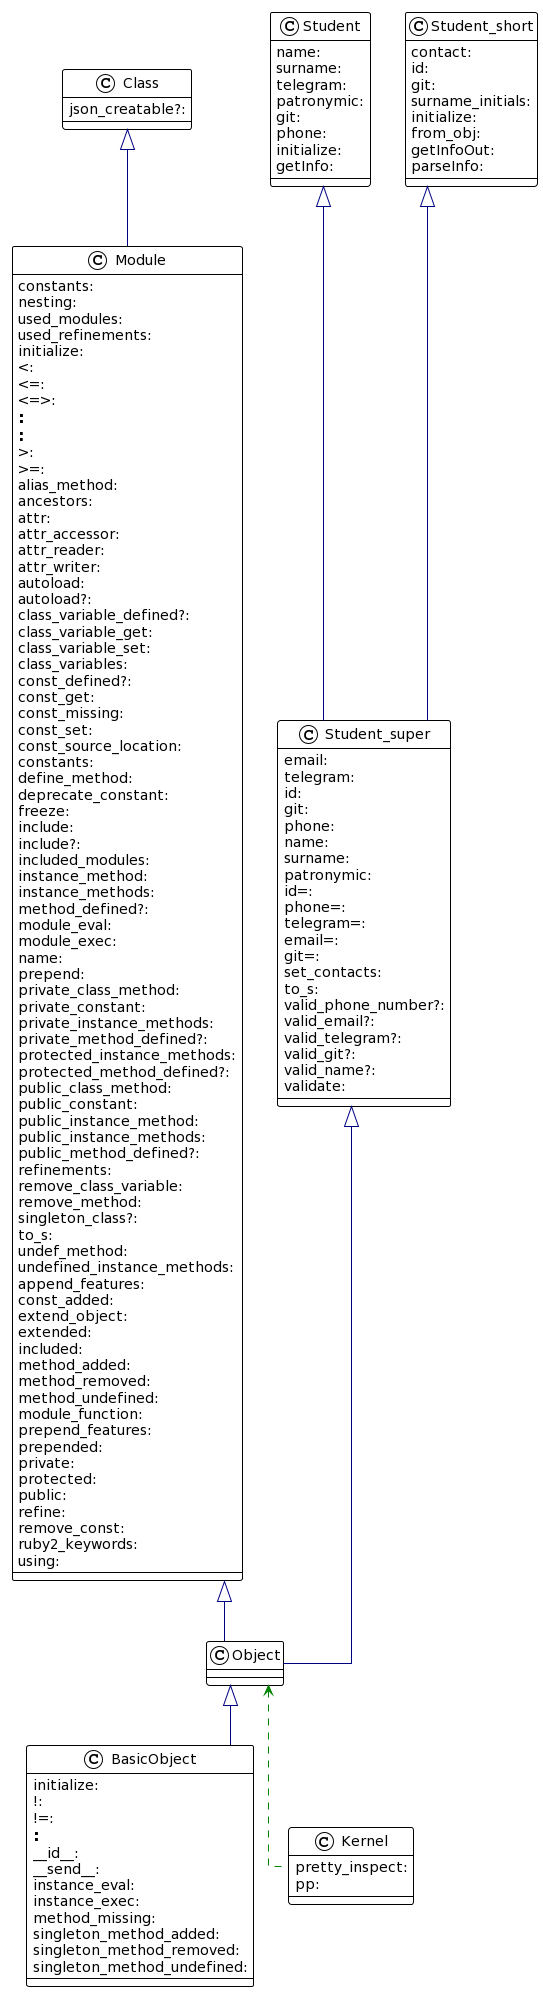

The diagram above was rendered by PlantUML. Its source (embedded in the PNG):
@startuml
!theme plain
top to bottom direction
skinparam linetype ortho

class BasicObject {
   initialize: 
   !: 
   !=: 
   ==: 
   __id__: 
   __send__: 
   instance_eval: 
   instance_exec: 
   method_missing: 
   singleton_method_added: 
   singleton_method_removed: 
   singleton_method_undefined: 
}
class Class {
   json_creatable?: 
}
class Kernel {
   pretty_inspect: 
   pp: 
}
class Module {
   constants: 
   nesting: 
   used_modules: 
   used_refinements: 
   initialize: 
   <: 
   <=: 
   <=>: 
   ==: 
   ===: 
   >: 
   >=: 
   alias_method: 
   ancestors: 
   attr: 
   attr_accessor: 
   attr_reader: 
   attr_writer: 
   autoload: 
   autoload?: 
   class_variable_defined?: 
   class_variable_get: 
   class_variable_set: 
   class_variables: 
   const_defined?: 
   const_get: 
   const_missing: 
   const_set: 
   const_source_location: 
   constants: 
   define_method: 
   deprecate_constant: 
   freeze: 
   include: 
   include?: 
   included_modules: 
   instance_method: 
   instance_methods: 
   method_defined?: 
   module_eval: 
   module_exec: 
   name: 
   prepend: 
   private_class_method: 
   private_constant: 
   private_instance_methods: 
   private_method_defined?: 
   protected_instance_methods: 
   protected_method_defined?: 
   public_class_method: 
   public_constant: 
   public_instance_method: 
   public_instance_methods: 
   public_method_defined?: 
   refinements: 
   remove_class_variable: 
   remove_method: 
   singleton_class?: 
   to_s: 
   undef_method: 
   undefined_instance_methods: 
   append_features: 
   const_added: 
   extend_object: 
   extended: 
   included: 
   method_added: 
   method_removed: 
   method_undefined: 
   module_function: 
   prepend_features: 
   prepended: 
   private: 
   protected: 
   public: 
   refine: 
   remove_const: 
   ruby2_keywords: 
   using: 
}
class Object
class Student {
   name: 
   surname: 
   telegram: 
   patronymic: 
   git: 
   phone: 
   initialize: 
   getInfo: 
}
class Student_short {
   contact: 
   id: 
   git: 
   surname_initials: 
   initialize: 
   from_obj: 
   getInfoOut: 
   parseInfo: 
}
class Student_super {
   email: 
   telegram: 
   id: 
   git: 
   phone: 
   name: 
   surname: 
   patronymic: 
   id=: 
   phone=: 
   telegram=: 
   email=: 
   git=: 
   set_contacts: 
   to_s: 
   valid_phone_number?: 
   valid_email?: 
   valid_telegram?: 
   valid_git?: 
   valid_name?: 
   validate: 
}

Class          ^-[#000082,plain]-  Module        
Module         ^-[#000082,plain]-  Object        
Object         ^-[#000082,plain]-  BasicObject   
Object         <-[#008200,dashed]-  Kernel        
Student        ^-[#000082,plain]-  Student_super 
Student_short  ^-[#000082,plain]-  Student_super 
Student_super  ^-[#000082,plain]-  Object
@enduml